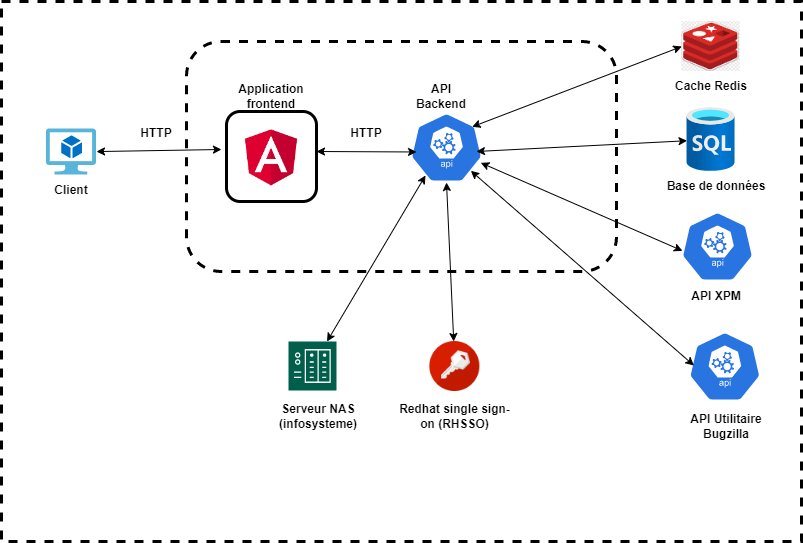

The diagram above was exported from draw.io. Its source (the exported page's mxGraphModel, read from the mxfile embedded in the PNG):
<mxGraphModel dx="998" dy="664" grid="1" gridSize="10" guides="1" tooltips="1" connect="1" arrows="1" fold="1" page="1" pageScale="1" pageWidth="850" pageHeight="1100" background="#ffffff" math="0" shadow="0">
  <root>
    <mxCell id="0" />
    <mxCell id="1" parent="0" />
    <mxCell id="9" value="" style="rounded=0;whiteSpace=wrap;html=1;fillColor=#FFFFFF;strokeColor=#000000;dashed=1;strokeWidth=3;" vertex="1" parent="1">
      <mxGeometry x="15" y="20" width="800" height="540" as="geometry" />
    </mxCell>
    <mxCell id="38" value="" style="rounded=1;whiteSpace=wrap;html=1;fillColor=#FFFFFF;strokeColor=#000000;dashed=1;strokeWidth=3;" vertex="1" parent="1">
      <mxGeometry x="200" y="60" width="430" height="230" as="geometry" />
    </mxCell>
    <mxCell id="3" value="" style="aspect=fixed;html=1;points=[];align=center;image;fontSize=12;image=img/lib/azure2/databases/SQL_Database.svg;" vertex="1" parent="1">
      <mxGeometry x="700.54" y="126" width="48" height="64" as="geometry" />
    </mxCell>
    <mxCell id="4" value="" style="sketch=0;html=1;dashed=0;whitespace=wrap;fillColor=#2875E2;strokeColor=#ffffff;points=[[0.005,0.63,0],[0.1,0.2,0],[0.9,0.2,0],[0.5,0,0],[0.995,0.63,0],[0.72,0.99,0],[0.5,1,0],[0.28,0.99,0]];verticalLabelPosition=bottom;align=center;verticalAlign=top;shape=mxgraph.kubernetes.icon;prIcon=api" vertex="1" parent="1">
      <mxGeometry x="660.99" y="230" width="140" height="70" as="geometry" />
    </mxCell>
    <mxCell id="5" value="" style="sketch=0;html=1;dashed=0;whitespace=wrap;fillColor=#2875E2;strokeColor=#ffffff;points=[[0.005,0.63,0],[0.1,0.2,0],[0.9,0.2,0],[0.5,0,0],[0.995,0.63,0],[0.72,0.99,0],[0.5,1,0],[0.28,0.99,0]];verticalLabelPosition=bottom;align=center;verticalAlign=top;shape=mxgraph.kubernetes.icon;prIcon=api" vertex="1" parent="1">
      <mxGeometry x="668.37" y="350" width="140" height="70" as="geometry" />
    </mxCell>
    <mxCell id="6" value="" style="shape=image;verticalLabelPosition=bottom;labelBackgroundColor=default;verticalAlign=top;aspect=fixed;imageAspect=0;image=data:image/png,(base64 omitted: 9740 chars);clipPath=inset(16.3% 23.74% 15.75% 24.46%);" vertex="1" parent="1">
      <mxGeometry x="695.27" y="40" width="58.54" height="50" as="geometry" />
    </mxCell>
    <mxCell id="8" value="" style="sketch=0;aspect=fixed;html=1;points=[];align=center;image;fontSize=12;image=img/lib/mscae/Virtual_Machine_2.svg;" vertex="1" parent="1">
      <mxGeometry x="60" y="147.5" width="50" height="46" as="geometry" />
    </mxCell>
    <mxCell id="2" value="" style="sketch=0;html=1;dashed=0;whitespace=wrap;fillColor=#2875E2;strokeColor=#ffffff;points=[[0.005,0.63,0],[0.1,0.2,0],[0.9,0.2,0],[0.5,0,0],[0.995,0.63,0],[0.72,0.99,0],[0.5,1,0],[0.28,0.99,0]];verticalLabelPosition=bottom;align=center;verticalAlign=top;shape=mxgraph.kubernetes.icon;prIcon=api" vertex="1" parent="1">
      <mxGeometry x="390" y="131" width="140" height="70" as="geometry" />
    </mxCell>
    <mxCell id="13" value="" style="endArrow=classic;startArrow=classic;html=1;strokeColor=#000000;entryX=0.286;entryY=0.564;entryDx=0;entryDy=0;entryPerimeter=0;" edge="1" parent="1" target="2">
      <mxGeometry width="50" height="50" relative="1" as="geometry">
        <mxPoint x="330" y="170" as="sourcePoint" />
        <mxPoint x="530" y="200" as="targetPoint" />
      </mxGeometry>
    </mxCell>
    <mxCell id="14" value="" style="endArrow=classic;startArrow=classic;html=1;strokeColor=#000000;exitX=0.714;exitY=0.557;exitDx=0;exitDy=0;exitPerimeter=0;" edge="1" parent="1" source="2" target="3">
      <mxGeometry width="50" height="50" relative="1" as="geometry">
        <mxPoint x="320" y="180" as="sourcePoint" />
        <mxPoint x="440.03999999999996" y="180.48000000000002" as="targetPoint" />
      </mxGeometry>
    </mxCell>
    <mxCell id="15" value="Cache Redis" style="text;html=1;strokeColor=none;fillColor=none;align=center;verticalAlign=middle;whiteSpace=wrap;rounded=0;dashed=1;strokeWidth=3;fontColor=#000000;fontStyle=1" vertex="1" parent="1">
      <mxGeometry x="674.54" y="90" width="100" height="30" as="geometry" />
    </mxCell>
    <mxCell id="17" value="API Backend" style="text;html=1;strokeColor=none;fillColor=none;align=center;verticalAlign=middle;whiteSpace=wrap;rounded=0;dashed=1;strokeWidth=3;fontColor=#000000;fontStyle=1" vertex="1" parent="1">
      <mxGeometry x="425" y="100" width="60" height="30" as="geometry" />
    </mxCell>
    <mxCell id="18" value="" style="endArrow=classic;startArrow=classic;html=1;strokeColor=#000000;exitX=0.745;exitY=0.719;exitDx=0;exitDy=0;exitPerimeter=0;entryX=0.25;entryY=0.562;entryDx=0;entryDy=0;entryPerimeter=0;" edge="1" parent="1" source="2" target="4">
      <mxGeometry width="50" height="50" relative="1" as="geometry">
        <mxPoint x="499.96000000000004" y="179.99" as="sourcePoint" />
        <mxPoint x="700" y="173.74879485806105" as="targetPoint" />
      </mxGeometry>
    </mxCell>
    <mxCell id="19" value="" style="endArrow=classic;startArrow=classic;html=1;strokeColor=#000000;exitX=0.674;exitY=0.833;exitDx=0;exitDy=0;exitPerimeter=0;entryX=0.279;entryY=0.486;entryDx=0;entryDy=0;entryPerimeter=0;" edge="1" parent="1" source="2" target="5">
      <mxGeometry width="50" height="50" relative="1" as="geometry">
        <mxPoint x="509.96000000000004" y="189.99" as="sourcePoint" />
        <mxPoint x="695" y="279.34000000000003" as="targetPoint" />
      </mxGeometry>
    </mxCell>
    <mxCell id="20" value="" style="endArrow=classic;startArrow=classic;html=1;strokeColor=#000000;entryX=0;entryY=0.5;entryDx=0;entryDy=0;exitX=0.683;exitY=0.205;exitDx=0;exitDy=0;exitPerimeter=0;" edge="1" parent="1" source="2" target="6">
      <mxGeometry width="50" height="50" relative="1" as="geometry">
        <mxPoint x="499.96000000000004" y="179.99" as="sourcePoint" />
        <mxPoint x="700" y="173.74879485806105" as="targetPoint" />
      </mxGeometry>
    </mxCell>
    <mxCell id="21" value="" style="shape=image;verticalLabelPosition=bottom;labelBackgroundColor=default;verticalAlign=top;aspect=fixed;imageAspect=0;image=data:image/png,(base64 omitted: 6472 chars);" vertex="1" parent="1">
      <mxGeometry x="443.36999999999995" y="360" width="50" height="50" as="geometry" />
    </mxCell>
    <mxCell id="22" value="Redhat single sign-on (RHSSO)" style="text;html=1;strokeColor=none;fillColor=none;align=center;verticalAlign=middle;whiteSpace=wrap;rounded=0;dashed=1;strokeWidth=3;fontColor=#000000;fontStyle=1" vertex="1" parent="1">
      <mxGeometry x="410" y="420" width="116.73" height="30" as="geometry" />
    </mxCell>
    <mxCell id="23" value="" style="endArrow=classic;startArrow=classic;html=1;strokeColor=#000000;exitX=0.5;exitY=1;exitDx=0;exitDy=0;exitPerimeter=0;" edge="1" parent="1" source="2" target="21">
      <mxGeometry width="50" height="50" relative="1" as="geometry">
        <mxPoint x="499.96000000000004" y="179.99" as="sourcePoint" />
        <mxPoint x="690" y="130" as="targetPoint" />
      </mxGeometry>
    </mxCell>
    <mxCell id="24" value="Base de données" style="text;html=1;strokeColor=none;fillColor=none;align=center;verticalAlign=middle;whiteSpace=wrap;rounded=0;dashed=1;strokeWidth=3;fontColor=#000000;fontStyle=1" vertex="1" parent="1">
      <mxGeometry x="660.99" y="190" width="138.37" height="30" as="geometry" />
    </mxCell>
    <mxCell id="25" value="API XPM" style="text;html=1;strokeColor=none;fillColor=none;align=center;verticalAlign=middle;whiteSpace=wrap;rounded=0;dashed=1;strokeWidth=3;fontColor=#000000;fontStyle=1" vertex="1" parent="1">
      <mxGeometry x="680.17" y="300" width="100" height="30" as="geometry" />
    </mxCell>
    <mxCell id="26" value="API Utilitaire Bugzilla" style="text;html=1;strokeColor=none;fillColor=none;align=center;verticalAlign=middle;whiteSpace=wrap;rounded=0;dashed=1;strokeWidth=3;fontColor=#000000;fontStyle=1" vertex="1" parent="1">
      <mxGeometry x="690" y="430" width="100" height="30" as="geometry" />
    </mxCell>
    <mxCell id="27" value="Application frontend" style="text;html=1;strokeColor=none;fillColor=none;align=center;verticalAlign=middle;whiteSpace=wrap;rounded=0;dashed=1;strokeWidth=3;fontColor=#000000;fontStyle=1" vertex="1" parent="1">
      <mxGeometry x="255" y="100" width="60" height="30" as="geometry" />
    </mxCell>
    <mxCell id="30" value="" style="endArrow=classic;startArrow=classic;html=1;strokeColor=#000000;entryX=-0.056;entryY=0.422;entryDx=0;entryDy=0;entryPerimeter=0;" edge="1" parent="1" source="8" target="32">
      <mxGeometry width="50" height="50" relative="1" as="geometry">
        <mxPoint x="320" y="180" as="sourcePoint" />
        <mxPoint x="440.03999999999996" y="180.48000000000002" as="targetPoint" />
      </mxGeometry>
    </mxCell>
    <mxCell id="31" value="Client" style="text;html=1;strokeColor=none;fillColor=none;align=center;verticalAlign=middle;whiteSpace=wrap;rounded=0;dashed=1;strokeWidth=3;fontColor=#000000;fontStyle=1" vertex="1" parent="1">
      <mxGeometry x="55" y="193.5" width="60" height="30" as="geometry" />
    </mxCell>
    <mxCell id="32" value="" style="rounded=1;whiteSpace=wrap;html=1;strokeColor=#000000;strokeWidth=3;fontColor=#000000;fillColor=#FFFFFF;" vertex="1" parent="1">
      <mxGeometry x="240" y="130" width="90" height="90" as="geometry" />
    </mxCell>
    <mxCell id="10" value="" style="shape=image;verticalLabelPosition=bottom;labelBackgroundColor=default;verticalAlign=top;aspect=fixed;imageAspect=0;image=data:image/png,(base64 omitted: 4332 chars);" vertex="1" parent="1">
      <mxGeometry x="250" y="140" width="70" height="70" as="geometry" />
    </mxCell>
    <mxCell id="33" value="HTTP" style="text;html=1;strokeColor=none;fillColor=none;align=center;verticalAlign=middle;whiteSpace=wrap;rounded=0;dashed=1;strokeWidth=3;fontColor=#000000;fontStyle=1" vertex="1" parent="1">
      <mxGeometry x="350" y="137" width="60" height="30" as="geometry" />
    </mxCell>
    <mxCell id="34" value="HTTP" style="text;html=1;strokeColor=none;fillColor=none;align=center;verticalAlign=middle;whiteSpace=wrap;rounded=0;dashed=1;strokeWidth=3;fontColor=#000000;fontStyle=1" vertex="1" parent="1">
      <mxGeometry x="140" y="137" width="60" height="30" as="geometry" />
    </mxCell>
    <mxCell id="35" value="" style="sketch=0;pointerEvents=1;shadow=0;dashed=0;html=1;strokeColor=none;fillColor=#005F4B;labelPosition=center;verticalLabelPosition=bottom;verticalAlign=top;align=center;outlineConnect=0;shape=mxgraph.veeam2.nas;rounded=1;strokeWidth=3;fontColor=#000000;" vertex="1" parent="1">
      <mxGeometry x="302" y="360" width="48" height="49" as="geometry" />
    </mxCell>
    <mxCell id="36" value="Serveur NAS (infosysteme)" style="text;html=1;strokeColor=none;fillColor=none;align=center;verticalAlign=middle;whiteSpace=wrap;rounded=0;dashed=1;strokeWidth=3;fontColor=#000000;fontStyle=1" vertex="1" parent="1">
      <mxGeometry x="302" y="420" width="60" height="30" as="geometry" />
    </mxCell>
    <mxCell id="37" value="" style="endArrow=classic;startArrow=classic;html=1;strokeColor=#000000;exitX=0.35;exitY=0.9;exitDx=0;exitDy=0;exitPerimeter=0;" edge="1" parent="1" source="2" target="35">
      <mxGeometry width="50" height="50" relative="1" as="geometry">
        <mxPoint x="470" y="211" as="sourcePoint" />
        <mxPoint x="474.50787401574803" y="440" as="targetPoint" />
      </mxGeometry>
    </mxCell>
  </root>
</mxGraphModel>